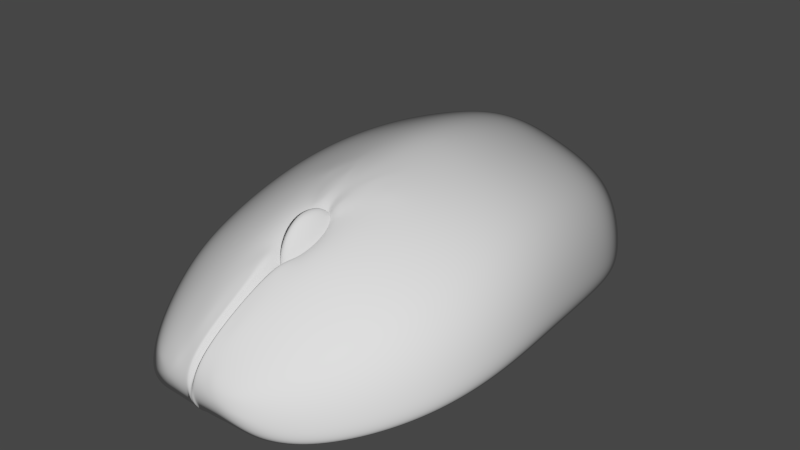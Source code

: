 # Source: Mouse.blend  (saved by Blender 2.79.0; exported with 4.5.12 LTS)
import bpy
from mathutils import Matrix  # noqa: F401  (used for matrix-valued properties, if any)

bpy.ops.wm.read_factory_settings(use_empty=True)
scene = bpy.context.scene
scene.name = 'Scene'

# ---- collections
col_collection_1 = bpy.data.collections.new('Collection 1'); scene.collection.children.link(col_collection_1)

# ---- world
world_world = bpy.data.worlds.new('World'); scene.world = world_world
world_world.color = (0.05088, 0.05088, 0.05088)
world_world.use_sun_shadow = False
world_world.sun_shadow_jitter_overblur = 0.0
world_world.cycles.sampling_method = 'NONE'
world_world.cycles.sample_map_resolution = 256

# ---- lights
light_point = bpy.data.lights.new('Point', 'POINT')
light_point.transmission_factor = 0.0
light_point.energy = 4000.0
light_point.shadow_buffer_clip_start = 0.5
light_point.shadow_soft_size = 0.1
light_point.shadow_maximum_resolution = 0.006
light_point.use_absolute_resolution = True

# ---- meshes
me_cylinder = bpy.data.meshes.new('Cylinder')
me_cylinder.from_pydata([(1.794, 2.812, 0.8086), (1.794, 2.581, 2.493), (-1.091, 1.499e-07, 0.8086), (0.3174, 2.337e-07, 2.493), (-0.8968, 0.9457, 0.8086), (-0.44, 0.8679, 2.493), (-0.2785, 2.506, 0.8086), (0.105, 2.262, 2.493), (1.049, 2.902, 0.8086), (1.223, 2.64, 2.493), (1.794, 1.597, 4.043), (0.237, 0.06021, 4.043), (0.3515, 0.5371, 4.043), (0.6928, 1.41, 4.043), (1.412, 1.639, 4.043), (1.256, 0.6822, 4.58), (0.7248, 0.06021, 4.58), (0.7674, 0.2294, 4.58), (0.8181, 0.6934, 4.58), (1.114, 0.8064, 4.58), (1.794, 2.609, -2.378), (-1.169, 1.229e-07, -2.378), (-0.9514, 0.8773, -2.378), (-0.3546, 2.365, -2.378), (0.9834, 2.716, -2.378), (1.794, 2.43, -3.268), (-0.876, 1.726e-07, -3.268), (-0.6797, 0.8172, -3.268), (-0.1319, 2.19, -3.268), (1.079, 2.522, -3.268), (1.794, 1.829, -4.1), (-0.2762, 1.765e-07, -4.1), (-0.124, 0.615, -4.1), (0.2925, 1.657, -4.1), (1.229, 1.903, -4.1), (1.296, 0.738, -4.742), (0.7108, 1.826e-07, -4.742), (0.7571, 0.2482, -4.742), (0.8258, 0.7344, -4.742), (1.144, 0.8549, -4.742), (1.794, 2.713, -0.7444), (-1.13, 0.9124, -0.7444), (-0.5029, 2.471, -0.7444), (-1.362, 1.265e-07, -0.7444), (0.9179, 2.832, -0.7444), (1.305, 0.06021, 4.58), (1.357, -1.479e-07, -4.742), (1.794, -1.008e-07, -4.1), (1.794, 2.552e-07, 4.043), (1.794, 4.589e-08, -0.7444), (1.794, -2.552e-08, -2.378), (1.794, -6.442e-08, -3.268), (1.794, 1.138e-07, 0.8086), (1.794, 1.874e-07, 2.493), (1.794, 0.7986, 4.043), (1.794, 1.215, -3.268), (1.794, 1.406, 0.8086), (1.794, 1.29, 2.493), (1.794, 1.357, -0.7444), (1.794, 0.9144, -4.1), (1.794, 1.304, -2.378), (-0.83, -1.065e-07, 1.789), (-0.6814, -1.065e-07, 1.566), (-0.459, -1.065e-07, 1.418), (-0.1967, -1.065e-07, 1.366), (0.06561, -1.065e-07, 1.418), (0.288, 2.214e-07, 1.566), (0.4366, 2.214e-07, 1.789), (-0.8821, -1.065e-07, 2.051), (-0.83, 0.07185, 1.865), (-0.6814, 0.1199, 1.708), (-0.459, 0.1519, 1.603), (-0.1967, 0.1632, 1.566), (0.06561, 0.1519, 1.603), (0.288, 0.1199, 1.708), (0.4366, 0.07185, 1.865), (-0.83, 0.09531, 2.051), (-0.6814, 0.1632, 2.051), (-0.459, 0.2085, 2.051), (-0.1967, 0.2245, 2.051), (0.06561, 0.2085, 2.051), (0.288, 0.1632, 2.051), (0.4366, 0.09531, 2.051), (0.4887, 2.214e-07, 2.051), (-0.83, 0.07185, 2.236), (-0.6814, 0.1199, 2.394), (-0.459, 0.1519, 2.499), (-0.1967, 0.1632, 2.536), (0.06561, 0.1519, 2.499), (0.288, 0.1199, 2.394), (0.4366, 0.07185, 2.236), (-0.83, -1.065e-07, 2.313), (-0.6814, 2.214e-07, 2.536), (-0.459, 2.214e-07, 2.684), (-0.1967, 2.214e-07, 2.736), (0.06561, 2.214e-07, 2.684), (0.288, 2.214e-07, 2.536), (0.4366, 2.214e-07, 2.313), (-0.05637, 2.062e-07, 1.651), (-1.004, 0.4728, 0.8086), (-0.5156, 0.2035, 2.493), (-0.6684, 0.9068, 1.651), (0.2942, 0.2685, 4.043), (-0.04424, 0.7025, 3.268), (-0.3732, 0.07865, 2.817), (-0.1616, 0.3512, 3.268), (-0.7538, 0.223, 1.82), (-0.8256, 1.858e-07, 1.658), (-1.057, 0.2364, 0.8086), (-0.9051, 0.4631, 1.23), (-0.9651, 0.2316, 1.23), (0.4557, 2.055e-07, 4.043), (0.9435, 1.459e-07, 4.58), (1.306, 2.734e-07, 4.58), (-0.1545, 1.869e-07, 2.817), (0.2455, 0.09146, 4.043), (1.316, 0.117, 4.58), (-0.349, 0.1098, 2.868), (0.7355, 0.103, 4.58), (1.794, 0.3993, 4.043)], [], [(106, 100, 5, 101), (4, 101, 5, 7, 6), (8, 9, 1, 0), (6, 7, 9, 8), (12, 102, 115, 118, 17), (9, 7, 13, 14), (7, 5, 103, 12, 13), (105, 117, 115, 102), (1, 9, 14, 10), (13, 12, 17, 18), (14, 13, 18, 19), (10, 14, 19, 15), (41, 42, 23, 22), (43, 41, 22, 21), (44, 40, 20, 24), (42, 44, 24, 23), (26, 27, 32, 31), (21, 22, 27, 26), (22, 23, 28, 27), (23, 24, 29, 28), (24, 20, 25, 29), (27, 28, 33, 32), (28, 29, 34, 33), (29, 25, 30, 34), (31, 32, 37, 36), (32, 33, 38, 37), (33, 34, 39, 38), (39, 34, 35), (6, 8, 44, 42), (8, 0, 40, 44), (2, 108, 99, 4, 41, 43), (4, 6, 42, 41), (17, 118, 116, 15, 19, 18), (36, 37, 38, 39, 35, 46), (35, 30, 59), (1, 10, 54, 57), (40, 58, 60, 20), (20, 60, 55, 25), (25, 55, 59, 30), (0, 56, 58, 40), (0, 1, 57, 56), (56, 57, 53, 52), (57, 54, 119, 48, 53), (55, 51, 47, 59), (46, 35, 59, 47), (58, 49, 50, 60), (56, 52, 49, 58), (60, 50, 51, 55), (45, 48, 119, 116), (15, 54, 10), (34, 30, 35), (63, 62, 70, 71), (67, 66, 74, 75), (62, 61, 69, 70), (66, 65, 73, 74), (65, 64, 72, 73), (64, 63, 71, 72), (74, 73, 80, 81), (73, 72, 79, 80), (72, 71, 78, 79), (71, 70, 77, 78), (75, 74, 81, 82), (70, 69, 76, 77), (79, 78, 86, 87), (78, 77, 85, 86), (82, 81, 89, 90), (77, 76, 84, 85), (81, 80, 88, 89), (80, 79, 87, 88), (90, 89, 96, 97), (85, 84, 91, 92), (89, 88, 95, 96), (88, 87, 94, 95), (87, 86, 93, 94), (86, 85, 92, 93), (83, 67, 75), (61, 68, 69), (69, 68, 76), (83, 75, 82), (83, 82, 90), (76, 68, 84), (84, 68, 91), (83, 90, 97), (103, 105, 102, 12), (117, 105, 100, 104), (5, 100, 105, 103), (99, 109, 4), (106, 110, 107), (107, 98, 106), (108, 110, 109, 99), (2, 107, 110, 108), (106, 109, 110), (100, 106, 98, 3), (3, 104, 100), (4, 109, 106, 101), (45, 16, 112, 113), (16, 11, 111, 112), (11, 104, 114, 111), (45, 113, 48), (104, 3, 114), (115, 117, 104, 11), (116, 119, 54, 15), (118, 115, 11, 16), (116, 118, 16, 45)])
me_cylinder.polygons.foreach_set('use_smooth', [True] * 104)
me_cylinder.use_remesh_preserve_volume = False
me_cylinder.use_remesh_preserve_attributes = False
me_cylinder.use_mirror_vertex_groups = False
me_cylinder.update()

# ---- objects
ob_point = bpy.data.objects.new('Point', light_point)
ob_cylinder = bpy.data.objects.new('Cylinder', me_cylinder)

# ---- transforms, parenting, visibility, modifiers, constraints
ob_point.location = (5.497, -6.707, 4.521)
ob_point.lineart.crease_threshold = 0.0
ob_cylinder.location = (0.0, 0.0, 0.0)
ob_cylinder.rotation_euler = (1.571, 1.571, 0.0)
ob_cylinder.lineart.crease_threshold = 0.0
_m = ob_cylinder.modifiers.new('Mirror', 'MIRROR')
_m.use_axis = (False, True, False)
_m = ob_cylinder.modifiers.new('Subsurf', 'SUBSURF')
_m.uv_smooth = 'PRESERVE_CORNERS'
_m.levels = 3
_m.render_levels = 4
_m.show_only_control_edges = False

# ---- collection membership
col_collection_1.objects.link(ob_point)
col_collection_1.objects.link(ob_cylinder)

# ---- scene / render settings (as saved in the file)
scene.frame_start = 1; scene.frame_end = 250; scene.frame_set(4)
scene.render.engine = 'CYCLES'
scene.render.resolution_percentage = 50
scene.render.dither_intensity = 0.0
scene.cycles.use_denoising = False
scene.cycles.samples = 10
scene.cycles.sampling_pattern = 'TABULATED_SOBOL'
scene.cycles.light_sampling_threshold = 0.0
scene.cycles.use_adaptive_sampling = False
scene.cycles.use_light_tree = False
scene.cycles.blur_glossy = 0.0
scene.cycles.pixel_filter_type = 'GAUSSIAN'
scene.cycles.sample_clamp_indirect = 0.0
scene.view_settings.view_transform = 'Filmic'
bpy.context.view_layer.update()

# ---- added for rendering (the .blend has no active camera): camera
cam_auto = bpy.data.cameras.new('AutoCamera')
cam_auto.lens = 50.0
cam_auto.sensor_width = 36.0
cam_auto.clip_end = 1000.0
ob_auto_camera = bpy.data.objects.new('AutoCamera', cam_auto)
scene.collection.objects.link(ob_auto_camera)
ob_auto_camera.location = (10.5705, -12.6037, 8.24046)
ob_auto_camera.rotation_euler = (1.09748, -7.21219e-08, 0.694738)
scene.camera = ob_auto_camera
bpy.context.view_layer.update()
